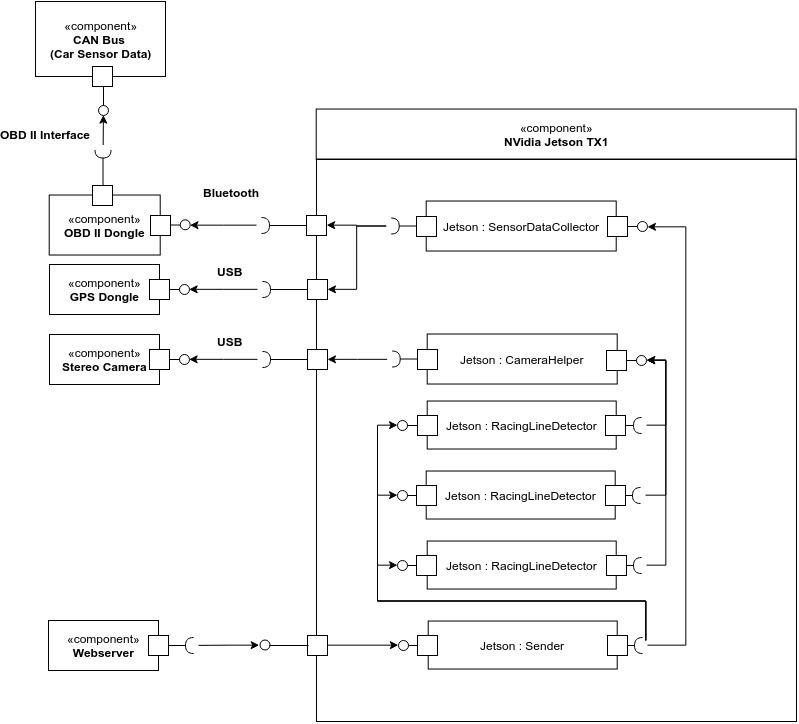

The diagram above was exported from draw.io. Its source (the exported page's mxGraphModel, read from the mxfile embedded in the PNG):
<mxGraphModel dx="1119" dy="1163" grid="1" gridSize="10" guides="1" tooltips="1" connect="1" arrows="1" fold="1" page="0" pageScale="1.5" pageWidth="826" pageHeight="1169" background="#ffffff" math="0" shadow="0">
  <root>
    <mxCell id="0" style=";html=1;" />
    <mxCell id="1" style=";html=1;" parent="0" />
    <mxCell id="37a96af9e0fd732c-87" value="" style="shape=requires;direction=north;html=1;rotation=90;" vertex="1" parent="1">
      <mxGeometry x="133" y="117" width="47" height="20" as="geometry" />
    </mxCell>
    <mxCell id="37a96af9e0fd732c-83" value="«component»&lt;br&gt;&lt;b&gt;CAN Bus&amp;nbsp;&lt;/b&gt;&lt;div&gt;&lt;b&gt;(Car Sensor Data)&lt;/b&gt;&lt;/div&gt;" style="html=1;" vertex="1" parent="1">
      <mxGeometry x="89" y="-40" width="130" height="75" as="geometry" />
    </mxCell>
    <mxCell id="37a96af9e0fd732c-98" style="edgeStyle=orthogonalEdgeStyle;rounded=0;html=1;entryX=0.5;entryY=0;entryPerimeter=0;jettySize=auto;orthogonalLoop=1;" edge="1" parent="1" source="37a96af9e0fd732c-87" target="37a96af9e0fd732c-89">
      <mxGeometry relative="1" as="geometry" />
    </mxCell>
    <mxCell id="37a96af9e0fd732c-89" value="" style="shape=lollipop;direction=south;html=1;rotation=90;" vertex="1" parent="1">
      <mxGeometry x="139" y="51" width="36" height="10" as="geometry" />
    </mxCell>
    <mxCell id="37a96af9e0fd732c-99" value="OBD II Interface" style="text;html=1;align=center;fontStyle=1;verticalAlign=middle;spacingLeft=3;spacingRight=3;strokeColor=none;rotatable=0;points=[[0,0.5],[1,0.5]];portConstraint=eastwest;" vertex="1" parent="1">
      <mxGeometry x="59" y="80" width="80" height="26" as="geometry" />
    </mxCell>
    <mxCell id="37a96af9e0fd732c-109" value="" style="html=1;" vertex="1" parent="1">
      <mxGeometry x="146" y="25" width="20" height="20" as="geometry" />
    </mxCell>
    <mxCell id="37a96af9e0fd732c-184" value="" style="group" vertex="1" connectable="0" parent="1">
      <mxGeometry x="369.7142857142858" y="67.52380952380952" width="480.2857142857142" height="612.4761904761905" as="geometry" />
    </mxCell>
    <mxCell id="37a96af9e0fd732c-93" value="" style="html=1;" vertex="1" parent="37a96af9e0fd732c-184">
      <mxGeometry x="0.28571428571422075" y="50.47619047619048" width="480" height="562" as="geometry" />
    </mxCell>
    <mxCell id="37a96af9e0fd732c-238" value="" style="shape=lollipop;direction=south;html=1;strokeColor=#000000;strokeWidth=1;rotation=0;" vertex="1" parent="37a96af9e0fd732c-184">
      <mxGeometry x="301.2857142857142" y="112.47619047619048" width="30" height="10" as="geometry" />
    </mxCell>
    <mxCell id="37a96af9e0fd732c-236" value="" style="shape=lollipop;direction=south;html=1;strokeColor=#000000;strokeWidth=1;rotation=180;" vertex="1" parent="37a96af9e0fd732c-184">
      <mxGeometry x="81.28571428571422" y="451.4761904761905" width="30" height="10" as="geometry" />
    </mxCell>
    <mxCell id="37a96af9e0fd732c-235" value="" style="shape=lollipop;direction=south;html=1;strokeColor=#000000;strokeWidth=1;rotation=180;" vertex="1" parent="37a96af9e0fd732c-184">
      <mxGeometry x="81.28571428571422" y="381.4761904761905" width="30" height="10" as="geometry" />
    </mxCell>
    <mxCell id="37a96af9e0fd732c-234" value="" style="shape=lollipop;direction=south;html=1;strokeColor=#000000;strokeWidth=1;rotation=180;" vertex="1" parent="37a96af9e0fd732c-184">
      <mxGeometry x="81.28571428571422" y="311.4761904761905" width="30" height="10" as="geometry" />
    </mxCell>
    <mxCell id="37a96af9e0fd732c-225" value="" style="group" vertex="1" connectable="0" parent="37a96af9e0fd732c-184">
      <mxGeometry x="290.2857142857142" y="306.4761904761905" width="40" height="20" as="geometry" />
    </mxCell>
    <mxCell id="37a96af9e0fd732c-226" value="" style="shape=requires;direction=south;html=1;" vertex="1" parent="37a96af9e0fd732c-225">
      <mxGeometry x="10" y="5" width="30" height="10" as="geometry" />
    </mxCell>
    <mxCell id="37a96af9e0fd732c-92" value="«component»&lt;br&gt;&lt;b&gt;NVidia Jetson TX1&lt;/b&gt;" style="html=1;" vertex="1" parent="37a96af9e0fd732c-184">
      <mxGeometry width="480" height="50" as="geometry" />
    </mxCell>
    <mxCell id="37a96af9e0fd732c-107" value="" style="html=1;" vertex="1" parent="37a96af9e0fd732c-184">
      <mxGeometry x="-9.71428571428578" y="106.47619047619048" width="20" height="20" as="geometry" />
    </mxCell>
    <mxCell id="37a96af9e0fd732c-133" value="" style="group" vertex="1" connectable="0" parent="37a96af9e0fd732c-184">
      <mxGeometry x="70" y="92" width="230" height="50" as="geometry" />
    </mxCell>
    <mxCell id="37a96af9e0fd732c-100" value="Jetson : SensorDataCollector" style="html=1;" vertex="1" parent="37a96af9e0fd732c-133">
      <mxGeometry x="40" width="190" height="50" as="geometry" />
    </mxCell>
    <mxCell id="37a96af9e0fd732c-110" value="" style="shape=requires;direction=north;html=1;" vertex="1" parent="37a96af9e0fd732c-133">
      <mxGeometry y="15" width="40" height="20" as="geometry" />
    </mxCell>
    <mxCell id="37a96af9e0fd732c-119" value="" style="html=1;" vertex="1" parent="37a96af9e0fd732c-133">
      <mxGeometry x="30.28571428571422" y="15.476190476190482" width="20" height="20" as="geometry" />
    </mxCell>
    <mxCell id="37a96af9e0fd732c-112" style="edgeStyle=orthogonalEdgeStyle;rounded=0;html=1;entryX=1;entryY=0.5;jettySize=auto;orthogonalLoop=1;" edge="1" parent="37a96af9e0fd732c-184" source="37a96af9e0fd732c-110" target="37a96af9e0fd732c-107">
      <mxGeometry relative="1" as="geometry" />
    </mxCell>
    <mxCell id="37a96af9e0fd732c-121" value="" style="shape=lollipop;direction=south;html=1;" vertex="1" parent="37a96af9e0fd732c-184">
      <mxGeometry x="-156.71428571428578" y="245.47619047619048" width="30" height="10" as="geometry" />
    </mxCell>
    <mxCell id="37a96af9e0fd732c-128" value="" style="group" vertex="1" connectable="0" parent="37a96af9e0fd732c-184">
      <mxGeometry x="-8.71428571428578" y="250.47619047619048" width="20" height="20" as="geometry" />
    </mxCell>
    <mxCell id="37a96af9e0fd732c-126" value="" style="group" vertex="1" connectable="0" parent="37a96af9e0fd732c-128">
      <mxGeometry width="20" height="20" as="geometry" />
    </mxCell>
    <mxCell id="37a96af9e0fd732c-127" value="" style="group" vertex="1" connectable="0" parent="37a96af9e0fd732c-126">
      <mxGeometry width="20" height="20" as="geometry" />
    </mxCell>
    <mxCell id="37a96af9e0fd732c-130" value="" style="group" vertex="1" connectable="0" parent="37a96af9e0fd732c-126">
      <mxGeometry x="-50" y="-10" width="70" height="20" as="geometry" />
    </mxCell>
    <mxCell id="37a96af9e0fd732c-124" value="" style="shape=requires;direction=north;html=1;" vertex="1" parent="37a96af9e0fd732c-130">
      <mxGeometry width="50" height="20" as="geometry" />
    </mxCell>
    <mxCell id="37a96af9e0fd732c-122" value="" style="html=1;" vertex="1" parent="37a96af9e0fd732c-130">
      <mxGeometry x="50" width="20" height="20" as="geometry" />
    </mxCell>
    <mxCell id="37a96af9e0fd732c-134" value="" style="group" vertex="1" connectable="0" parent="37a96af9e0fd732c-184">
      <mxGeometry x="71" y="226" width="230" height="50" as="geometry" />
    </mxCell>
    <mxCell id="37a96af9e0fd732c-135" value="Jetson : CameraHelper" style="html=1;" vertex="1" parent="37a96af9e0fd732c-134">
      <mxGeometry x="40" y="-1" width="190" height="50" as="geometry" />
    </mxCell>
    <mxCell id="37a96af9e0fd732c-137" value="" style="shape=requires;direction=north;html=1;" vertex="1" parent="37a96af9e0fd732c-134">
      <mxGeometry y="14" width="40" height="20" as="geometry" />
    </mxCell>
    <mxCell id="37a96af9e0fd732c-136" value="" style="html=1;" vertex="1" parent="37a96af9e0fd732c-134">
      <mxGeometry x="30.28571428571422" y="14.476190476190482" width="20" height="20" as="geometry" />
    </mxCell>
    <mxCell id="37a96af9e0fd732c-138" style="edgeStyle=orthogonalEdgeStyle;rounded=0;html=1;entryX=1;entryY=0.5;jettySize=auto;orthogonalLoop=1;" edge="1" parent="37a96af9e0fd732c-184" source="37a96af9e0fd732c-137" target="37a96af9e0fd732c-122">
      <mxGeometry relative="1" as="geometry" />
    </mxCell>
    <mxCell id="37a96af9e0fd732c-117" value="«component»&lt;br&gt;&lt;b&gt;Stereo Camera&lt;/b&gt;" style="html=1;" vertex="1" parent="37a96af9e0fd732c-184">
      <mxGeometry x="-266.7142857142858" y="225.47619047619048" width="110" height="50" as="geometry" />
    </mxCell>
    <mxCell id="37a96af9e0fd732c-120" value="" style="html=1;" vertex="1" parent="37a96af9e0fd732c-184">
      <mxGeometry x="-166.71428571428578" y="240.47619047619048" width="20" height="20" as="geometry" />
    </mxCell>
    <mxCell id="37a96af9e0fd732c-131" style="edgeStyle=orthogonalEdgeStyle;rounded=0;html=1;entryX=0.5;entryY=0;entryPerimeter=0;jettySize=auto;orthogonalLoop=1;" edge="1" parent="37a96af9e0fd732c-184" source="37a96af9e0fd732c-124" target="37a96af9e0fd732c-121">
      <mxGeometry relative="1" as="geometry" />
    </mxCell>
    <mxCell id="37a96af9e0fd732c-132" value="USB" style="text;html=1;align=center;fontStyle=1;verticalAlign=middle;spacingLeft=3;spacingRight=3;strokeColor=none;rotatable=0;points=[[0,0.5],[1,0.5]];portConstraint=eastwest;" vertex="1" parent="37a96af9e0fd732c-184">
      <mxGeometry x="-126.71428571428578" y="219.47619047619048" width="80" height="26" as="geometry" />
    </mxCell>
    <mxCell id="37a96af9e0fd732c-81" value="«component»&lt;br&gt;&lt;b&gt;OBD II Dongle&lt;/b&gt;" style="html=1;" vertex="1" parent="37a96af9e0fd732c-184">
      <mxGeometry x="-267" y="86" width="111" height="60" as="geometry" />
    </mxCell>
    <mxCell id="37a96af9e0fd732c-103" value="" style="shape=lollipop;direction=south;html=1;" vertex="1" parent="37a96af9e0fd732c-184">
      <mxGeometry x="-151" y="111" width="25" height="10" as="geometry" />
    </mxCell>
    <mxCell id="37a96af9e0fd732c-105" style="edgeStyle=orthogonalEdgeStyle;rounded=0;html=1;entryX=0.5;entryY=0;entryPerimeter=0;jettySize=auto;orthogonalLoop=1;" edge="1" parent="37a96af9e0fd732c-184" source="37a96af9e0fd732c-104" target="37a96af9e0fd732c-103">
      <mxGeometry relative="1" as="geometry" />
    </mxCell>
    <mxCell id="37a96af9e0fd732c-106" value="Bluetooth" style="text;html=1;align=center;fontStyle=1;verticalAlign=middle;spacingLeft=3;spacingRight=3;strokeColor=none;rotatable=0;points=[[0,0.5],[1,0.5]];portConstraint=eastwest;" vertex="1" parent="37a96af9e0fd732c-184">
      <mxGeometry x="-124.71428571428578" y="70.47619047619048" width="80" height="26" as="geometry" />
    </mxCell>
    <mxCell id="37a96af9e0fd732c-104" value="" style="shape=requires;direction=north;html=1;" vertex="1" parent="37a96af9e0fd732c-184">
      <mxGeometry x="-59.71428571428578" y="106.47619047619048" width="50" height="20" as="geometry" />
    </mxCell>
    <mxCell id="37a96af9e0fd732c-108" value="" style="html=1;" vertex="1" parent="37a96af9e0fd732c-184">
      <mxGeometry x="-223.71428571428578" y="76.47619047619048" width="20" height="20" as="geometry" />
    </mxCell>
    <mxCell id="37a96af9e0fd732c-118" value="" style="html=1;" vertex="1" parent="37a96af9e0fd732c-184">
      <mxGeometry x="-165.71428571428578" y="106.47619047619048" width="20" height="20" as="geometry" />
    </mxCell>
    <mxCell id="37a96af9e0fd732c-164" value="" style="shape=lollipop;direction=south;html=1;" vertex="1" parent="37a96af9e0fd732c-184">
      <mxGeometry x="-156.71428571428578" y="175.47619047619048" width="30" height="10" as="geometry" />
    </mxCell>
    <mxCell id="37a96af9e0fd732c-165" value="" style="group" vertex="1" connectable="0" parent="37a96af9e0fd732c-184">
      <mxGeometry x="-8.71428571428578" y="180.47619047619048" width="20" height="20" as="geometry" />
    </mxCell>
    <mxCell id="37a96af9e0fd732c-166" value="" style="group" vertex="1" connectable="0" parent="37a96af9e0fd732c-165">
      <mxGeometry width="20" height="20" as="geometry" />
    </mxCell>
    <mxCell id="37a96af9e0fd732c-167" value="" style="group" vertex="1" connectable="0" parent="37a96af9e0fd732c-166">
      <mxGeometry width="20" height="20" as="geometry" />
    </mxCell>
    <mxCell id="37a96af9e0fd732c-168" value="" style="group" vertex="1" connectable="0" parent="37a96af9e0fd732c-166">
      <mxGeometry x="-50" y="-10" width="70" height="20" as="geometry" />
    </mxCell>
    <mxCell id="37a96af9e0fd732c-169" value="" style="shape=requires;direction=north;html=1;" vertex="1" parent="37a96af9e0fd732c-168">
      <mxGeometry width="50" height="20" as="geometry" />
    </mxCell>
    <mxCell id="37a96af9e0fd732c-170" value="" style="html=1;" vertex="1" parent="37a96af9e0fd732c-168">
      <mxGeometry x="50" width="20" height="20" as="geometry" />
    </mxCell>
    <mxCell id="37a96af9e0fd732c-176" value="«component»&lt;br&gt;&lt;b&gt;GPS Dongle&lt;/b&gt;" style="html=1;" vertex="1" parent="37a96af9e0fd732c-184">
      <mxGeometry x="-266.7142857142858" y="155.47619047619048" width="110" height="50" as="geometry" />
    </mxCell>
    <mxCell id="37a96af9e0fd732c-177" value="" style="html=1;" vertex="1" parent="37a96af9e0fd732c-184">
      <mxGeometry x="-166.71428571428578" y="170.47619047619048" width="20" height="20" as="geometry" />
    </mxCell>
    <mxCell id="37a96af9e0fd732c-178" style="edgeStyle=orthogonalEdgeStyle;rounded=0;html=1;entryX=0.5;entryY=0;entryPerimeter=0;jettySize=auto;orthogonalLoop=1;" edge="1" source="37a96af9e0fd732c-169" target="37a96af9e0fd732c-164" parent="37a96af9e0fd732c-184">
      <mxGeometry x="-126.3809523809523" y="180.80952380952397" as="geometry" />
    </mxCell>
    <mxCell id="37a96af9e0fd732c-179" value="USB" style="text;html=1;align=center;fontStyle=1;verticalAlign=middle;spacingLeft=3;spacingRight=3;strokeColor=none;rotatable=0;points=[[0,0.5],[1,0.5]];portConstraint=eastwest;" vertex="1" parent="37a96af9e0fd732c-184">
      <mxGeometry x="-126.71428571428578" y="149.47619047619048" width="80" height="26" as="geometry" />
    </mxCell>
    <mxCell id="37a96af9e0fd732c-180" style="edgeStyle=orthogonalEdgeStyle;rounded=0;html=1;entryX=1;entryY=0.5;jettySize=auto;orthogonalLoop=1;" edge="1" parent="37a96af9e0fd732c-184" source="37a96af9e0fd732c-110" target="37a96af9e0fd732c-170">
      <mxGeometry relative="1" as="geometry" />
    </mxCell>
    <mxCell id="37a96af9e0fd732c-194" value="" style="group" vertex="1" connectable="0" parent="37a96af9e0fd732c-184">
      <mxGeometry x="290.2857142857142" y="241.47619047619048" width="40" height="20" as="geometry" />
    </mxCell>
    <mxCell id="37a96af9e0fd732c-193" value="" style="group;container=1;" vertex="1" connectable="0" parent="37a96af9e0fd732c-194">
      <mxGeometry width="40" height="20" as="geometry" />
    </mxCell>
    <mxCell id="37a96af9e0fd732c-192" value="" style="group" vertex="1" connectable="0" parent="37a96af9e0fd732c-193">
      <mxGeometry width="40" height="20" as="geometry" />
    </mxCell>
    <mxCell id="37a96af9e0fd732c-191" value="" style="group" vertex="1" connectable="0" parent="37a96af9e0fd732c-192">
      <mxGeometry width="40" height="20" as="geometry" />
    </mxCell>
    <mxCell id="37a96af9e0fd732c-190" value="" style="group" vertex="1" connectable="0" parent="37a96af9e0fd732c-191">
      <mxGeometry width="40" height="20" as="geometry" />
    </mxCell>
    <mxCell id="37a96af9e0fd732c-188" value="" style="shape=lollipop;direction=south;html=1;" vertex="1" parent="37a96af9e0fd732c-190">
      <mxGeometry x="10" y="5" width="30" height="10" as="geometry" />
    </mxCell>
    <mxCell id="37a96af9e0fd732c-189" value="" style="html=1;" vertex="1" parent="37a96af9e0fd732c-190">
      <mxGeometry width="20" height="20" as="geometry" />
    </mxCell>
    <mxCell id="37a96af9e0fd732c-203" value="Jetson : RacingLineDetector" style="html=1;strokeColor=#000000;strokeWidth=1;" vertex="1" parent="37a96af9e0fd732c-184">
      <mxGeometry x="111" y="292" width="189" height="48" as="geometry" />
    </mxCell>
    <mxCell id="37a96af9e0fd732c-211" value="" style="group" vertex="1" connectable="0" parent="37a96af9e0fd732c-184">
      <mxGeometry x="110" y="362" width="219.28571428571422" height="48" as="geometry" />
    </mxCell>
    <mxCell id="37a96af9e0fd732c-207" value="Jetson : RacingLineDetector" style="html=1;strokeColor=#000000;strokeWidth=1;" vertex="1" parent="37a96af9e0fd732c-211">
      <mxGeometry width="189" height="48" as="geometry" />
    </mxCell>
    <mxCell id="37a96af9e0fd732c-208" value="" style="group" vertex="1" connectable="0" parent="37a96af9e0fd732c-211">
      <mxGeometry x="179.28571428571422" y="14.476190476190482" width="40" height="20" as="geometry" />
    </mxCell>
    <mxCell id="37a96af9e0fd732c-209" value="" style="shape=requires;direction=south;html=1;" vertex="1" parent="37a96af9e0fd732c-208">
      <mxGeometry x="10" y="5" width="30" height="10" as="geometry" />
    </mxCell>
    <mxCell id="37a96af9e0fd732c-210" value="" style="html=1;" vertex="1" parent="37a96af9e0fd732c-208">
      <mxGeometry width="20" height="20" as="geometry" />
    </mxCell>
    <mxCell id="37a96af9e0fd732c-232" value="" style="html=1;" vertex="1" parent="37a96af9e0fd732c-211">
      <mxGeometry x="-9.71428571428578" y="14.476190476190482" width="20" height="20" as="geometry" />
    </mxCell>
    <mxCell id="37a96af9e0fd732c-212" value="" style="group" vertex="1" connectable="0" parent="37a96af9e0fd732c-184">
      <mxGeometry x="111" y="432" width="219.28571428571422" height="48" as="geometry" />
    </mxCell>
    <mxCell id="37a96af9e0fd732c-213" value="Jetson : RacingLineDetector" style="html=1;strokeColor=#000000;strokeWidth=1;" vertex="1" parent="37a96af9e0fd732c-212">
      <mxGeometry width="189" height="48" as="geometry" />
    </mxCell>
    <mxCell id="37a96af9e0fd732c-214" value="" style="group" vertex="1" connectable="0" parent="37a96af9e0fd732c-212">
      <mxGeometry x="179.28571428571422" y="14.476190476190482" width="40" height="20" as="geometry" />
    </mxCell>
    <mxCell id="37a96af9e0fd732c-215" value="" style="shape=requires;direction=south;html=1;" vertex="1" parent="37a96af9e0fd732c-214">
      <mxGeometry x="10" y="5" width="30" height="10" as="geometry" />
    </mxCell>
    <mxCell id="37a96af9e0fd732c-216" value="" style="html=1;" vertex="1" parent="37a96af9e0fd732c-214">
      <mxGeometry width="20" height="20" as="geometry" />
    </mxCell>
    <mxCell id="37a96af9e0fd732c-233" value="" style="html=1;" vertex="1" parent="37a96af9e0fd732c-212">
      <mxGeometry x="-10.71428571428578" y="14.476190476190482" width="20" height="20" as="geometry" />
    </mxCell>
    <mxCell id="37a96af9e0fd732c-218" style="edgeStyle=orthogonalEdgeStyle;rounded=0;html=1;entryX=0.5;entryY=0;entryPerimeter=0;jettySize=auto;orthogonalLoop=1;" edge="1" parent="37a96af9e0fd732c-184" source="37a96af9e0fd732c-209" target="37a96af9e0fd732c-188">
      <mxGeometry relative="1" as="geometry">
        <Array as="points">
          <mxPoint x="350" y="387" />
          <mxPoint x="350" y="252" />
        </Array>
      </mxGeometry>
    </mxCell>
    <mxCell id="37a96af9e0fd732c-219" style="edgeStyle=orthogonalEdgeStyle;rounded=0;html=1;entryX=0.5;entryY=0;entryPerimeter=0;jettySize=auto;orthogonalLoop=1;" edge="1" parent="37a96af9e0fd732c-184" source="37a96af9e0fd732c-215" target="37a96af9e0fd732c-188">
      <mxGeometry relative="1" as="geometry">
        <Array as="points">
          <mxPoint x="350" y="456" />
          <mxPoint x="350" y="252" />
        </Array>
      </mxGeometry>
    </mxCell>
    <mxCell id="37a96af9e0fd732c-229" style="edgeStyle=orthogonalEdgeStyle;rounded=0;html=1;entryX=0.5;entryY=0;entryPerimeter=0;jettySize=auto;orthogonalLoop=1;" edge="1" parent="37a96af9e0fd732c-184" source="37a96af9e0fd732c-226" target="37a96af9e0fd732c-188">
      <mxGeometry relative="1" as="geometry">
        <Array as="points">
          <mxPoint x="350" y="316" />
          <mxPoint x="350" y="252" />
        </Array>
      </mxGeometry>
    </mxCell>
    <mxCell id="37a96af9e0fd732c-227" value="" style="html=1;" vertex="1" parent="37a96af9e0fd732c-184">
      <mxGeometry x="289.2857142857142" y="306.4761904761905" width="20" height="20" as="geometry" />
    </mxCell>
    <mxCell id="37a96af9e0fd732c-231" value="" style="html=1;" vertex="1" parent="37a96af9e0fd732c-184">
      <mxGeometry x="101.28571428571422" y="306.4761904761905" width="20" height="20" as="geometry" />
    </mxCell>
    <mxCell id="37a96af9e0fd732c-237" value="" style="html=1;" vertex="1" parent="37a96af9e0fd732c-184">
      <mxGeometry x="291.2857142857142" y="107.47619047619048" width="20" height="20" as="geometry" />
    </mxCell>
    <mxCell id="37a96af9e0fd732c-270" style="edgeStyle=orthogonalEdgeStyle;rounded=0;html=1;exitX=1;exitY=0.5;entryX=0.5;entryY=0;entryPerimeter=0;jettySize=auto;orthogonalLoop=1;" edge="1" parent="37a96af9e0fd732c-184" source="37a96af9e0fd732c-239" target="37a96af9e0fd732c-259">
      <mxGeometry relative="1" as="geometry" />
    </mxCell>
    <mxCell id="37a96af9e0fd732c-239" value="" style="html=1;" vertex="1" parent="37a96af9e0fd732c-184">
      <mxGeometry x="-8.71428571428578" y="526.4761904761905" width="20" height="20" as="geometry" />
    </mxCell>
    <mxCell id="37a96af9e0fd732c-254" value="" style="group" vertex="1" connectable="0" parent="37a96af9e0fd732c-184">
      <mxGeometry x="71" y="512" width="230" height="50" as="geometry" />
    </mxCell>
    <mxCell id="37a96af9e0fd732c-259" value="" style="shape=lollipop;direction=south;html=1;strokeColor=#000000;strokeWidth=1;rotation=180;" vertex="1" parent="37a96af9e0fd732c-184">
      <mxGeometry x="82.28571428571422" y="531.4761904761905" width="30" height="10" as="geometry" />
    </mxCell>
    <mxCell id="37a96af9e0fd732c-260" value="" style="group" vertex="1" connectable="0" parent="37a96af9e0fd732c-184">
      <mxGeometry x="112" y="512" width="219.28571428571422" height="48" as="geometry" />
    </mxCell>
    <mxCell id="37a96af9e0fd732c-261" value="Jetson : Sender" style="html=1;strokeColor=#000000;strokeWidth=1;" vertex="1" parent="37a96af9e0fd732c-260">
      <mxGeometry width="189" height="48" as="geometry" />
    </mxCell>
    <mxCell id="37a96af9e0fd732c-262" value="" style="group" vertex="1" connectable="0" parent="37a96af9e0fd732c-260">
      <mxGeometry x="179.28571428571422" y="14.476190476190482" width="40" height="20" as="geometry" />
    </mxCell>
    <mxCell id="37a96af9e0fd732c-263" value="" style="shape=requires;direction=south;html=1;" vertex="1" parent="37a96af9e0fd732c-262">
      <mxGeometry x="10" y="5" width="30" height="10" as="geometry" />
    </mxCell>
    <mxCell id="37a96af9e0fd732c-264" value="" style="html=1;" vertex="1" parent="37a96af9e0fd732c-262">
      <mxGeometry width="20" height="20" as="geometry" />
    </mxCell>
    <mxCell id="37a96af9e0fd732c-265" value="" style="html=1;" vertex="1" parent="37a96af9e0fd732c-260">
      <mxGeometry x="-10.71428571428578" y="14.476190476190482" width="20" height="20" as="geometry" />
    </mxCell>
    <mxCell id="37a96af9e0fd732c-266" style="edgeStyle=orthogonalEdgeStyle;rounded=0;html=1;entryX=0.5;entryY=0;entryPerimeter=0;jettySize=auto;orthogonalLoop=1;" edge="1" parent="37a96af9e0fd732c-184" source="37a96af9e0fd732c-263" target="37a96af9e0fd732c-238">
      <mxGeometry relative="1" as="geometry">
        <Array as="points">
          <mxPoint x="370" y="536" />
          <mxPoint x="370" y="118" />
        </Array>
      </mxGeometry>
    </mxCell>
    <mxCell id="37a96af9e0fd732c-267" style="edgeStyle=orthogonalEdgeStyle;rounded=0;html=1;entryX=0.5;entryY=0;entryPerimeter=0;jettySize=auto;orthogonalLoop=1;" edge="1" parent="37a96af9e0fd732c-184" source="37a96af9e0fd732c-263" target="37a96af9e0fd732c-236">
      <mxGeometry relative="1" as="geometry">
        <Array as="points">
          <mxPoint x="330" y="492" />
          <mxPoint x="61" y="492" />
          <mxPoint x="61" y="456" />
        </Array>
      </mxGeometry>
    </mxCell>
    <mxCell id="37a96af9e0fd732c-268" style="edgeStyle=orthogonalEdgeStyle;rounded=0;html=1;entryX=0.5;entryY=0;entryPerimeter=0;jettySize=auto;orthogonalLoop=1;" edge="1" parent="37a96af9e0fd732c-184" source="37a96af9e0fd732c-263" target="37a96af9e0fd732c-235">
      <mxGeometry relative="1" as="geometry">
        <Array as="points">
          <mxPoint x="330" y="492" />
          <mxPoint x="61" y="492" />
          <mxPoint x="61" y="387" />
        </Array>
      </mxGeometry>
    </mxCell>
    <mxCell id="37a96af9e0fd732c-269" style="edgeStyle=orthogonalEdgeStyle;rounded=0;html=1;entryX=0.5;entryY=0;entryPerimeter=0;jettySize=auto;orthogonalLoop=1;" edge="1" parent="37a96af9e0fd732c-184" source="37a96af9e0fd732c-263" target="37a96af9e0fd732c-234">
      <mxGeometry relative="1" as="geometry">
        <Array as="points">
          <mxPoint x="330" y="492" />
          <mxPoint x="61" y="492" />
          <mxPoint x="61" y="316" />
        </Array>
      </mxGeometry>
    </mxCell>
    <mxCell id="37a96af9e0fd732c-244" value="" style="shape=lollipop;direction=south;html=1;strokeColor=#000000;strokeWidth=1;rotation=-180;" vertex="1" parent="1">
      <mxGeometry x="313" y="599" width="49" height="10" as="geometry" />
    </mxCell>
    <mxCell id="37a96af9e0fd732c-249" value="«component»&lt;br&gt;&lt;b&gt;Webserver&lt;/b&gt;" style="html=1;strokeColor=#000000;strokeWidth=1;" vertex="1" parent="1">
      <mxGeometry x="102" y="579" width="110" height="50" as="geometry" />
    </mxCell>
    <mxCell id="37a96af9e0fd732c-250" value="" style="html=1;" vertex="1" parent="1">
      <mxGeometry x="202" y="594" width="20" height="20" as="geometry" />
    </mxCell>
    <mxCell id="37a96af9e0fd732c-252" style="edgeStyle=orthogonalEdgeStyle;rounded=0;html=1;entryX=0.5;entryY=0;entryPerimeter=0;jettySize=auto;orthogonalLoop=1;" edge="1" parent="1" source="37a96af9e0fd732c-251" target="37a96af9e0fd732c-244">
      <mxGeometry relative="1" as="geometry" />
    </mxCell>
    <mxCell id="37a96af9e0fd732c-251" value="" style="shape=requires;direction=north;html=1;strokeColor=#000000;strokeWidth=1;rotation=180;" vertex="1" parent="1">
      <mxGeometry x="222" y="594" width="30" height="20" as="geometry" />
    </mxCell>
  </root>
</mxGraphModel>